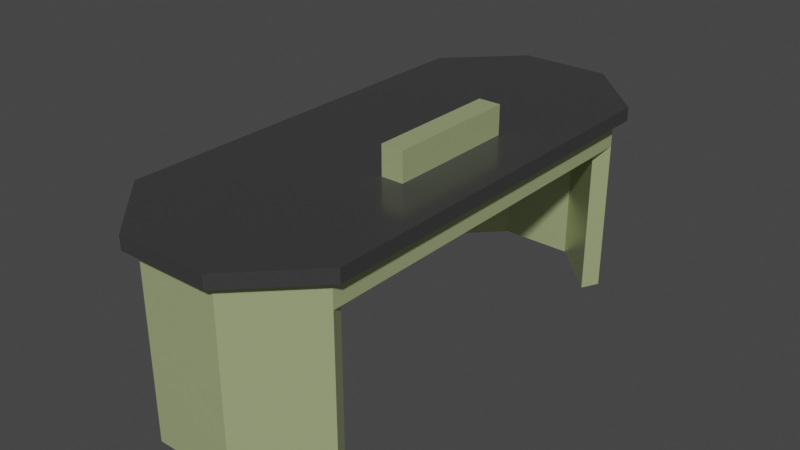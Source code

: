 # Source: labtable.blend  (saved by Blender 3.6.13; exported with 4.5.12 LTS)
import bpy
from mathutils import Matrix  # noqa: F401  (used for matrix-valued properties, if any)

bpy.ops.wm.read_factory_settings(use_empty=True)
scene = bpy.context.scene
scene.name = 'Scene'

# ---- collections
col_collection = bpy.data.collections.new('Collection'); scene.collection.children.link(col_collection)

# ---- materials (node trees are filled in below, after node groups)
mat_darkgloss = bpy.data.materials.new('darkGloss')
mat_darkgloss.alpha_threshold = 0.0
mat_darkgloss.use_transparent_shadow = False
mat_darkgloss.roughness = 0.5
mat_darkgloss.line_color = (0.0, 0.0, 0.0, 1.0)
mat_metal = bpy.data.materials.new('metal')
mat_metal.use_transparent_shadow = False
mat_darkmat = bpy.data.materials.new('darkMat')
mat_darkmat.use_transparent_shadow = False
mat_red = bpy.data.materials.new('red')
mat_red.use_transparent_shadow = False
mat_blue = bpy.data.materials.new('blue')
mat_blue.use_transparent_shadow = False

# ---- node groups
ng_auto_smooth = bpy.data.node_groups.new('Auto Smooth', 'GeometryNodeTree')
_s = ng_auto_smooth.interface.new_socket(name='Geometry', in_out='OUTPUT', socket_type='NodeSocketGeometry')
_s = ng_auto_smooth.interface.new_socket(name='Geometry', in_out='INPUT', socket_type='NodeSocketGeometry')
_s = ng_auto_smooth.interface.new_socket(name='Angle', in_out='INPUT', socket_type='NodeSocketFloat')
_s.subtype = 'ANGLE'
_s.min_value = 0.0
_s.max_value = 3.142
ng_auto_smooth.is_modifier = True
_N = ng_auto_smooth.nodes; _L = ng_auto_smooth.links
n0 = _N.new('NodeGroupOutput'); n0.name = 'Group Output'; n0.location = (480, -100)
n1 = _N.new('NodeGroupInput'); n1.name = 'Group Input'; n1.location = (-420, -300)
n2 = _N.new('NodeGroupInput'); n2.name = 'Group Input.001'; n2.location = (-60, -100)
n3 = _N.new('GeometryNodeSetShadeSmooth'); n3.name = 'Set Shade Smooth'; n3.location = (120, -100)
n3.domain = 'EDGE'
n4 = _N.new('GeometryNodeSetShadeSmooth'); n4.name = 'Set Shade Smooth.001'; n4.location = (300, -100)
n5 = _N.new('GeometryNodeInputMeshEdgeAngle'); n5.name = 'Edge Angle'; n5.location = (-420, -220)
n6 = _N.new('GeometryNodeInputEdgeSmooth'); n6.name = 'Is Edge Smooth'; n6.location = (-60, -160)
n7 = _N.new('GeometryNodeInputShadeSmooth'); n7.name = 'Is Face Smooth'; n7.location = (-240, -340)
n8 = _N.new('FunctionNodeBooleanMath'); n8.name = 'Boolean Math'; n8.location = (-60, -220)
n9 = _N.new('FunctionNodeCompare'); n9.name = 'Compare'; n9.location = (-240, -180)
n9.operation = 'LESS_EQUAL'
_L.new(n5.outputs[0], n9.inputs[0])
_L.new(n4.outputs[0], n0.inputs[0])
_L.new(n1.outputs[1], n9.inputs[1])
_L.new(n9.outputs[0], n8.inputs[0])
_L.new(n7.outputs[0], n8.inputs[1])
_L.new(n2.outputs[0], n3.inputs[0])
_L.new(n6.outputs[0], n3.inputs[1])
_L.new(n3.outputs[0], n4.inputs[0])
_L.new(n8.outputs[0], n3.inputs[2])
n0.is_active_output = True

# ---- material node trees
mat_darkgloss.use_nodes = True; mat_darkgloss.node_tree.nodes.clear()
_N = mat_darkgloss.node_tree.nodes; _L = mat_darkgloss.node_tree.links
n0 = _N.new('ShaderNodeOutputMaterial'); n0.name = 'Material Output'; n0.location = (300, 300)
n1 = _N.new('ShaderNodeBsdfPrincipled'); n1.name = 'Principled BSDF'; n1.location = (10, 300)
n1.distribution = 'GGX'
n1.subsurface_method = 'RANDOM_WALK_SKIN'
n1.inputs[0].default_value = (0.04446, 0.04446, 0.04446, 1.0)
n1.inputs[2].default_value = 0.2
n1.inputs[3].default_value = 1.45
n1.inputs[27].default_value = (0.0, 0.0, 0.0, 1.0)
n1.inputs[28].default_value = 1.0
_L.new(n1.outputs[0], n0.inputs[0])
n0.is_active_output = True
mat_metal.use_nodes = True; mat_metal.node_tree.nodes.clear()
_N = mat_metal.node_tree.nodes; _L = mat_metal.node_tree.links
n0 = _N.new('ShaderNodeBsdfPrincipled'); n0.name = 'Principled BSDF'; n0.location = (10, 300)
n0.distribution = 'GGX'
n0.subsurface_method = 'RANDOM_WALK_SKIN'
n0.inputs[0].default_value = (0.6084, 0.7106, 0.3606, 1.0)
n0.inputs[1].default_value = 0.5
n0.inputs[2].default_value = 0.3
n0.inputs[3].default_value = 1.45
n0.inputs[27].default_value = (0.0, 0.0, 0.0, 1.0)
n0.inputs[28].default_value = 1.0
n1 = _N.new('ShaderNodeOutputMaterial'); n1.name = 'Material Output'; n1.location = (300, 300)
_L.new(n0.outputs[0], n1.inputs[0])
n1.is_active_output = True
mat_darkmat.use_nodes = True; mat_darkmat.node_tree.nodes.clear()
_N = mat_darkmat.node_tree.nodes; _L = mat_darkmat.node_tree.links
n0 = _N.new('ShaderNodeBsdfPrincipled'); n0.name = 'Principled BSDF'; n0.location = (10, 300)
n0.distribution = 'GGX'
n0.subsurface_method = 'RANDOM_WALK_SKIN'
n0.inputs[0].default_value = (0.02721, 0.02721, 0.02721, 1.0)
n0.inputs[3].default_value = 1.45
n0.inputs[27].default_value = (0.0, 0.0, 0.0, 1.0)
n0.inputs[28].default_value = 1.0
n1 = _N.new('ShaderNodeOutputMaterial'); n1.name = 'Material Output'; n1.location = (300, 300)
_L.new(n0.outputs[0], n1.inputs[0])
n1.is_active_output = True
mat_red.use_nodes = True; mat_red.node_tree.nodes.clear()
_N = mat_red.node_tree.nodes; _L = mat_red.node_tree.links
n0 = _N.new('ShaderNodeBsdfPrincipled'); n0.name = 'Principled BSDF'; n0.location = (10, 300)
n0.distribution = 'GGX'
n0.subsurface_method = 'RANDOM_WALK_SKIN'
n0.inputs[0].default_value = (0.2957, 0.04265, 0.03049, 1.0)
n0.inputs[3].default_value = 1.45
n0.inputs[27].default_value = (0.0, 0.0, 0.0, 1.0)
n0.inputs[28].default_value = 1.0
n1 = _N.new('ShaderNodeOutputMaterial'); n1.name = 'Material Output'; n1.location = (300, 300)
_L.new(n0.outputs[0], n1.inputs[0])
n1.is_active_output = True
mat_blue.use_nodes = True; mat_blue.node_tree.nodes.clear()
_N = mat_blue.node_tree.nodes; _L = mat_blue.node_tree.links
n0 = _N.new('ShaderNodeBsdfPrincipled'); n0.name = 'Principled BSDF'; n0.location = (10, 300)
n0.distribution = 'GGX'
n0.subsurface_method = 'RANDOM_WALK_SKIN'
n0.inputs[0].default_value = (0.04422, 0.06363, 0.1193, 1.0)
n0.inputs[3].default_value = 1.45
n0.inputs[27].default_value = (0.0, 0.0, 0.0, 1.0)
n0.inputs[28].default_value = 1.0
n1 = _N.new('ShaderNodeOutputMaterial'); n1.name = 'Material Output'; n1.location = (300, 300)
_L.new(n0.outputs[0], n1.inputs[0])
n1.is_active_output = True

# ---- world
world_world = bpy.data.worlds.new('World'); scene.world = world_world
world_world.use_nodes = True; world_world.node_tree.nodes.clear()
_N = world_world.node_tree.nodes; _L = world_world.node_tree.links
n0 = _N.new('ShaderNodeOutputWorld'); n0.name = 'World Output'; n0.location = (300, 300)
n1 = _N.new('ShaderNodeBackground'); n1.name = 'Background'; n1.location = (10, 300)
n1.inputs[0].default_value = (0.05088, 0.05088, 0.05088, 1.0)
_L.new(n1.outputs[0], n0.inputs[0])
n0.is_active_output = True
world_world.color = (0.05088, 0.05088, 0.05088)
world_world.use_sun_shadow = False
world_world.sun_shadow_jitter_overblur = 0.0

# ---- meshes
me_cube = bpy.data.meshes.new('Cube')
me_cube.from_pydata([(0.5158, -0.59, 28.48), (0.3201, -0.59, 28.48), (0.5158, 0.59, 28.48), (0.3201, 0.59, 28.48), (1.0, 1.775, 28.48), (0.405, 2.37, 28.48), (0.7687, 1.822, 28.48), (0.405, 2.37, 26.48), (1.0, 1.775, 26.48), (0.405, -2.37, 28.48), (1.0, -1.775, 28.48), (0.7687, -1.822, 28.48), (1.0, -1.775, 26.48), (0.405, -2.37, 26.48), (-0.405, 2.37, 28.48), (-1.0, 1.775, 28.48), (-0.7687, 1.822, 28.48), (-1.0, 1.775, 26.48), (-0.405, 2.37, 26.48), (-1.0, -1.775, 28.48), (-0.405, -2.37, 28.48), (-0.7687, -1.822, 28.48), (-0.405, -2.37, 26.48), (-1.0, -1.775, 26.48), (0.5158, -0.59, 32.78), (0.3201, -0.59, 32.78), (0.5158, 0.59, 32.78), (0.3201, 0.59, 32.78), (0.8927, 1.735, 26.48), (0.3616, 2.266, 26.48), (-0.8927, -1.735, 26.48), (-0.3616, -2.266, 26.48), (0.3616, -2.266, 26.48), (0.8927, -1.735, 26.48), (-0.3616, 2.266, 26.48), (-0.8927, 1.735, 26.48), (0.8927, 1.735, 22.32), (0.3616, 2.266, 22.32), (-0.8927, -1.735, 22.32), (-0.3616, -2.266, 22.32), (0.3616, -2.266, 22.32), (0.8927, -1.735, 22.32), (-0.3616, 2.266, 22.32), (-0.8927, 1.735, 22.32), (0.8131, 1.58, 22.32), (0.3293, 2.064, 22.32), (-0.8131, -1.58, 22.32), (-0.3293, -2.064, 22.32), (0.3293, -2.064, 22.32), (0.8131, -1.58, 22.32), (-0.3293, 2.064, 22.32), (-0.8131, 1.58, 22.32), (0.8927, 1.735, -0.2543), (0.3616, 2.266, -0.2543), (-0.8927, -1.735, -0.2543), (-0.3616, -2.266, -0.2543), (0.3616, -2.266, -0.2543), (0.8927, -1.735, -0.2543), (-0.3616, 2.266, -0.2543), (-0.8927, 1.735, -0.2543), (0.8131, 1.58, -0.2543), (0.3293, 2.064, -0.2543), (-0.8131, -1.58, -0.2543), (-0.3293, -2.064, -0.2543), (0.3293, -2.064, -0.2543), (0.8131, -1.58, -0.2543), (-0.3293, 2.064, -0.2543), (-0.8131, 1.58, -0.2543)], [], [(11, 10, 4, 6, 2, 0), (21, 20, 9, 11, 0, 1), (16, 15, 19, 21, 1, 3), (13, 9, 20, 22), (6, 5, 14, 16, 3, 2), (8, 4, 10, 12), (2, 3, 27, 26), (23, 19, 15, 17), (13, 22, 31, 32), (4, 5, 6), (9, 10, 11), (14, 15, 16), (19, 20, 21), (4, 8, 7, 5), (22, 20, 19, 23), (9, 13, 12, 10), (14, 18, 17, 15), (18, 14, 5, 7), (26, 27, 25, 24), (0, 2, 26, 24), (3, 1, 25, 27), (1, 0, 24, 25), (35, 34, 42, 43), (12, 13, 32, 33), (8, 12, 33, 28), (22, 23, 30, 31), (18, 7, 29, 34), (7, 8, 28, 29), (17, 18, 34, 35), (23, 17, 35, 30), (44, 45, 61, 60), (31, 30, 38, 39), (30, 35, 43, 38), (34, 29, 37, 42), (33, 32, 40, 41), (29, 28, 36, 37), (32, 31, 39, 40), (28, 33, 41, 36), (51, 50, 45, 44, 49, 48, 47, 46), (39, 38, 54, 55), (38, 43, 51, 46), (47, 48, 64, 63), (49, 41, 57, 65), (37, 36, 52, 53), (40, 39, 55, 56), (36, 41, 49, 44), (59, 58, 66, 67), (55, 54, 62, 63), (58, 53, 61, 66), (57, 56, 64, 65), (53, 52, 60, 61), (56, 55, 63, 64), (36, 44, 60, 52), (41, 40, 56, 57), (46, 47, 63, 62), (51, 43, 59, 67), (43, 42, 58, 59), (48, 49, 65, 64), (38, 46, 62, 54), (42, 37, 53, 58), (50, 51, 67, 66), (45, 50, 66, 61)])
me_cube.polygons.foreach_set('material_index', [0, 0, 0, 0, 0, 0, 1, 0, 0, 0, 0, 0, 0, 0, 0, 0, 0, 0, 1, 1, 1, 1, 1, 0, 0, 0, 0, 0, 0, 0, 1, 1, 1, 1, 1, 1, 1, 1, 1, 1, 1, 1, 1, 1, 1, 1, 1, 1, 1, 1, 1, 1, 1, 1, 1, 1, 1, 1, 1, 1, 1, 1])
_uv = me_cube.uv_layers.new(name='UVMap')
_uv.uv.foreach_set('vector', [0.625, 0.75, 0.625, 0.7186, 0.625, 0.5314, 0.625, 0.5, 0.625, 0.5, 0.625, 0.75, 0.625, 1.0, 0.625, 0.9256, 0.625, 0.8244, 0.625, 0.75, 0.625, 0.75, 0.625, 1.0, 0.625, 0.25, 0.625, 0.2186, 0.625, 0.03137, 0.625, 0.0, 0.625, 0.0, 0.625, 0.25, 0.375, 0.8244, 0.625, 0.8244, 0.625, 0.9256, 0.375, 0.9256, 0.625, 0.5, 0.625, 0.4256, 0.625, 0.3244, 0.625, 0.25, 0.625, 0.25, 0.625, 0.5, 0.375, 0.5314, 0.625, 0.5314, 0.625, 0.7186, 0.375, 0.7186, 0.625, 0.5, 0.625, 0.25, 0.625, 0.25, 0.625, 0.5, 0.375, 0.03137, 0.625, 0.03137, 0.625, 0.2186, 0.375, 0.2186, 0.375, 0.8244, 0.375, 0.9256, 0.375, 0.9256, 0.375, 0.8244, 0.625, 0.5314, 0.625, 0.5, 0.625, 0.5, 0.625, 0.8244, 0.625, 0.75, 0.625, 0.75, 0.625, 0.3244, 0.625, 0.25, 0.625, 0.25, 0.625, 0.03137, 0.625, 0.0, 0.625, 0.0, 0.625, 0.5314, 0.375, 0.5314, 0.375, 0.4256, 0.625, 0.4256, 0.375, 0.0, 0.625, 0.0, 0.625, 0.03137, 0.375, 0.03137, 0.625, 0.8244, 0.375, 0.8244, 0.375, 0.7186, 0.625, 0.7186, 0.625, 0.3244, 0.375, 0.3244, 0.375, 0.2186, 0.625, 0.2186, 0.375, 0.3244, 0.625, 0.3244, 0.625, 0.4256, 0.375, 0.4256, 0.625, 0.5, 0.875, 0.5, 0.875, 0.75, 0.625, 0.75, 0.625, 0.75, 0.625, 0.5, 0.625, 0.5, 0.625, 0.75, 0.625, 0.25, 0.625, 0.0, 0.625, 0.0, 0.625, 0.25, 0.625, 1.0, 0.625, 0.75, 0.625, 0.75, 0.625, 1.0, 0.375, 0.2186, 0.375, 0.3244, 0.375, 0.3244, 0.375, 0.2186, 0.375, 0.7186, 0.375, 0.8244, 0.375, 0.8244, 0.375, 0.7186, 0.375, 0.5314, 0.375, 0.7186, 0.375, 0.7186, 0.375, 0.5314, 0.375, 0.0, 0.375, 0.03137, 0.375, 0.03137, 0.375, 0.0, 0.375, 0.3244, 0.375, 0.4256, 0.375, 0.4256, 0.375, 0.3244, 0.375, 0.4256, 0.375, 0.5314, 0.375, 0.5314, 0.375, 0.4256, 0.375, 0.2186, 0.375, 0.3244, 0.375, 0.3244, 0.375, 0.2186, 0.375, 0.03137, 0.375, 0.2186, 0.375, 0.2186, 0.375, 0.03137, 0.375, 0.5314, 0.3006, 0.5, 0.3006, 0.5, 0.375, 0.5314, 0.375, 0.0, 0.375, 0.03137, 0.375, 0.03137, 0.375, 0.0, 0.375, 0.03137, 0.375, 0.2186, 0.375, 0.2186, 0.375, 0.03137, 0.375, 0.3244, 0.375, 0.4256, 0.375, 0.4256, 0.375, 0.3244, 0.375, 0.7186, 0.375, 0.8244, 0.375, 0.8244, 0.375, 0.7186, 0.375, 0.4256, 0.375, 0.5314, 0.375, 0.5314, 0.375, 0.4256, 0.375, 0.8244, 0.375, 0.9256, 0.375, 0.9256, 0.375, 0.8244, 0.375, 0.5314, 0.375, 0.7186, 0.375, 0.7186, 0.375, 0.5314, 0.125, 0.5314, 0.1994, 0.5, 0.3006, 0.5, 0.375, 0.5314, 0.375, 0.7186, 0.3006, 0.75, 0.1994, 0.75, 0.125, 0.7186, 0.375, 0.0, 0.375, 0.03137, 0.375, 0.03137, 0.375, 0.0, 0.375, 0.03137, 0.375, 0.2186, 0.375, 0.2186, 0.375, 0.03137, 0.1994, 0.75, 0.3006, 0.75, 0.3006, 0.75, 0.1994, 0.75, 0.375, 0.7186, 0.375, 0.7186, 0.375, 0.7186, 0.375, 0.7186, 0.375, 0.4256, 0.375, 0.5314, 0.375, 0.5314, 0.375, 0.4256, 0.375, 0.8244, 0.375, 0.9256, 0.375, 0.9256, 0.375, 0.8244, 0.375, 0.5314, 0.375, 0.7186, 0.375, 0.7186, 0.375, 0.5314, 0.375, 0.2186, 0.375, 0.3244, 0.375, 0.3244, 0.375, 0.2186, 0.375, 0.0, 0.375, 0.03137, 0.375, 0.03137, 0.375, 0.0, 0.375, 0.3244, 0.375, 0.4256, 0.375, 0.4256, 0.375, 0.3244, 0.375, 0.7186, 0.375, 0.8244, 0.375, 0.8244, 0.375, 0.7186, 0.375, 0.4256, 0.375, 0.5314, 0.375, 0.5314, 0.375, 0.4256, 0.375, 0.8244, 0.375, 0.9256, 0.375, 0.9256, 0.375, 0.8244, 0.375, 0.5314, 0.375, 0.5314, 0.375, 0.5314, 0.375, 0.5314, 0.375, 0.7186, 0.375, 0.8244, 0.375, 0.8244, 0.375, 0.7186, 0.125, 0.7186, 0.1994, 0.75, 0.1994, 0.75, 0.125, 0.7186, 0.375, 0.2186, 0.375, 0.2186, 0.375, 0.2186, 0.375, 0.2186, 0.375, 0.2186, 0.375, 0.3244, 0.375, 0.3244, 0.375, 0.2186, 0.3006, 0.75, 0.375, 0.7186, 0.375, 0.7186, 0.3006, 0.75, 0.375, 0.03137, 0.375, 0.03137, 0.375, 0.03137, 0.375, 0.03137, 0.375, 0.3244, 0.375, 0.4256, 0.375, 0.4256, 0.375, 0.3244, 0.1994, 0.5, 0.125, 0.5314, 0.125, 0.5314, 0.1994, 0.5, 0.3006, 0.5, 0.1994, 0.5, 0.1994, 0.5, 0.3006, 0.5])
me_cube.materials.append(mat_darkgloss)
me_cube.materials.append(mat_metal)
me_cube.use_mirror_vertex_groups = False
me_cube.update()
me_cube_001 = bpy.data.meshes.new('Cube.001')
me_cube_001.from_pydata([(-2.0, -1.0, -1.0), (-2.0, -1.0, 1.0), (-2.0, 1.0, -1.0), (-2.0, 1.0, 1.0), (0.0, -1.0, -1.0), (0.0, -1.0, 1.0), (0.0, 1.0, -1.0), (0.0, 1.0, 1.0), (-2.0, -0.6038, 0.4915), (-2.0, -0.6038, -0.4915), (-2.0, 0.6038, -0.4915), (-2.0, 0.6038, 0.4915), (-2.873, -0.6038, 0.4915), (-2.873, -0.6038, -0.4915), (-2.873, 0.6038, -0.4915), (-2.873, 0.6038, 0.4915), (-2.873, 0.1439, -0.2181), (-2.873, 0.1439, 0.2181), (-2.873, 0.02362, 0.2181), (-2.873, 0.02362, -0.2181), (-2.873, -0.02261, -0.2181), (-2.873, -0.02261, 0.2181), (-2.873, -0.1429, 0.2181), (-2.873, -0.1429, -0.2181), (-2.873, 0.1955, -0.08248), (-2.873, 0.2547, -0.08248), (-2.873, 0.2699, -0.07559), (-2.873, 0.2826, -0.06034), (-2.873, 0.2919, -0.03945), (-2.873, 0.2961, -0.01453), (-2.873, 0.2961, 0.01453), (-2.873, 0.2919, 0.03945), (-2.873, 0.2826, 0.06034), (-2.873, 0.2699, 0.07559), (-2.873, 0.2547, 0.08248), (-2.873, 0.1955, 0.08248), (-2.873, 0.3886, 0.2162), (-2.873, 0.3886, 0.1594), (-2.873, 0.5144, 0.1594), (-2.873, 0.5144, 0.2162), (-2.873, 0.3763, -0.1563), (-2.873, 0.3763, -0.217), (-2.873, 0.5268, -0.217), (-2.873, 0.5268, -0.1563), (-2.873, -0.5358, -0.08248), (-2.873, -0.4766, -0.08248), (-2.873, -0.4614, -0.07559), (-2.873, -0.4487, -0.06034), (-2.873, -0.4394, -0.03945), (-2.873, -0.4352, -0.01452), (-2.873, -0.4352, 0.01453), (-2.873, -0.4394, 0.03945), (-2.873, -0.4487, 0.06034), (-2.873, -0.4614, 0.07559), (-2.873, -0.4766, 0.08248), (-2.873, -0.5358, 0.08248), (-2.873, -0.3427, 0.2162), (-2.873, -0.3427, 0.1594), (-2.873, -0.2169, 0.1594), (-2.873, -0.2169, 0.2162), (-2.873, -0.355, -0.1563), (-2.873, -0.355, -0.217), (-2.873, -0.2045, -0.217), (-2.873, -0.2045, -0.1563), (-1.684, 0.1955, -0.08248), (-1.684, 0.2547, -0.08248), (-1.684, 0.2699, -0.07559), (-1.684, 0.2826, -0.06034), (-1.684, 0.2919, -0.03945), (-1.684, 0.2961, -0.01453), (-1.684, 0.2961, 0.01453), (-1.684, 0.2919, 0.03945), (-1.684, 0.2826, 0.06034), (-1.684, 0.2699, 0.07559), (-1.684, 0.2547, 0.08248), (-1.684, 0.1955, 0.08248), (-1.684, 0.3886, 0.2162), (-1.684, 0.3886, 0.1594), (-1.684, 0.5144, 0.1594), (-1.684, 0.5144, 0.2162), (-1.684, 0.3763, -0.1563), (-1.684, 0.3763, -0.217), (-1.684, 0.5268, -0.217), (-1.684, 0.5268, -0.1563), (-1.684, -0.5358, -0.08248), (-1.684, -0.4766, -0.08248), (-1.684, -0.4614, -0.07559), (-1.684, -0.4487, -0.06034), (-1.684, -0.4394, -0.03945), (-1.684, -0.4352, -0.01452), (-1.684, -0.4352, 0.01453), (-1.684, -0.4394, 0.03945), (-1.684, -0.4487, 0.06034), (-1.684, -0.4614, 0.07559), (-1.684, -0.4766, 0.08248), (-1.684, -0.5358, 0.08248), (-1.684, -0.3427, 0.2162), (-1.684, -0.3427, 0.1594), (-1.684, -0.2169, 0.1594), (-1.684, -0.2169, 0.2162), (-1.684, -0.355, -0.1563), (-1.684, -0.355, -0.217), (-1.684, -0.2045, -0.217), (-1.684, -0.2045, -0.1563), (-2.989, 0.1439, -0.2181), (-2.989, 0.1439, 0.2181), (-2.989, 0.02362, 0.2181), (-2.989, 0.02362, -0.2181), (-2.989, -0.02261, -0.2181), (-2.989, -0.02261, 0.2181), (-2.989, -0.1429, 0.2181), (-2.989, -0.1429, -0.2181)], [], [(0, 1, 8, 9, 10, 2), (2, 3, 7, 6), (6, 7, 5, 4), (4, 5, 1, 0), (2, 6, 4, 0), (7, 3, 1, 5), (15, 38, 39, 36, 35, 17, 18, 19, 20, 21, 22, 59, 56, 12), (2, 10, 11, 8, 1, 3), (11, 10, 14, 15), (9, 8, 12, 13), (8, 11, 15, 12), (10, 9, 13, 14), (12, 56, 57, 58, 59, 22, 23, 62, 63, 60, 49, 50, 51, 52, 53, 54, 55, 44, 13), (13, 44, 45, 46, 47, 48, 49, 60, 61, 62, 23, 20, 19, 16, 14), (14, 16, 17, 35, 24, 25, 26, 27, 28, 29, 40, 41, 42), (32, 31, 71, 72), (43, 40, 29, 30, 31, 32, 33, 34, 35, 36, 37, 38, 15, 14, 42), (45, 44, 84, 85), (58, 57, 97, 98), (22, 21, 109, 110), (31, 30, 70, 71), (40, 43, 83, 80), (20, 23, 111, 108), (57, 56, 96, 97), (82, 81, 80, 83), (77, 76, 79, 78), (74, 73, 72, 71, 70, 69, 68, 67, 66, 65, 64, 75), (101, 100, 103, 102), (88, 87, 86, 85, 84, 95, 94, 93, 92, 91, 90, 89), (98, 97, 96, 99), (59, 58, 98, 99), (46, 45, 85, 86), (33, 32, 72, 73), (56, 59, 99, 96), (47, 46, 86, 87), (34, 33, 73, 74), (61, 60, 100, 101), (48, 47, 87, 88), (35, 34, 74, 75), (62, 61, 101, 102), (49, 48, 88, 89), (24, 35, 75, 64), (63, 62, 102, 103), (50, 49, 89, 90), (37, 36, 76, 77), (60, 63, 103, 100), (51, 50, 90, 91), (38, 37, 77, 78), (25, 24, 64, 65), (52, 51, 91, 92), (39, 38, 78, 79), (26, 25, 65, 66), (53, 52, 92, 93), (36, 39, 79, 76), (27, 26, 66, 67), (54, 53, 93, 94), (41, 40, 80, 81), (28, 27, 67, 68), (55, 54, 94, 95), (42, 41, 81, 82), (29, 28, 68, 69), (44, 55, 95, 84), (43, 42, 82, 83), (30, 29, 69, 70), (104, 107, 106, 105), (111, 110, 109, 108), (16, 19, 107, 104), (18, 17, 105, 106), (23, 22, 110, 111), (21, 20, 108, 109), (19, 18, 106, 107), (17, 16, 104, 105)])
me_cube_001.polygons.foreach_set('use_smooth', [True] * 72)
me_cube_001.polygons.foreach_set('material_index', [0, 0, 0, 0, 0, 0, 0, 0, 0, 0, 0, 0, 0, 0, 0, 0, 0, 0, 0, 2, 0, 0, 2, 0, 0, 0, 0, 0, 0, 0, 0, 0, 0, 0, 0, 0, 0, 0, 0, 0, 0, 0, 0, 0, 0, 0, 0, 0, 0, 0, 0, 0, 0, 0, 0, 0, 0, 0, 0, 0, 0, 0, 0, 0, 1, 2, 1, 1, 2, 2, 1, 1])
_uv = me_cube_001.uv_layers.new(name='UVMap')
_uv.uv.foreach_set('vector', [0.375, 0.0, 0.625, 0.0, 0.5614, 0.04952, 0.4386, 0.04952, 0.4386, 0.2005, 0.375, 0.25, 0.375, 0.25, 0.625, 0.25, 0.625, 0.5, 0.375, 0.5, 0.375, 0.5, 0.625, 0.5, 0.625, 0.75, 0.375, 0.75, 0.375, 0.75, 0.625, 0.75, 0.625, 1.0, 0.375, 1.0, 0.125, 0.5, 0.375, 0.5, 0.375, 0.75, 0.125, 0.75, 0.625, 0.5, 0.875, 0.5, 0.875, 0.75, 0.625, 0.75, 0.5614, 0.2005, 0.5199, 0.1893, 0.527, 0.1893, 0.527, 0.1736, 0.5103, 0.1494, 0.5273, 0.143, 0.5273, 0.128, 0.4727, 0.128, 0.4727, 0.1222, 0.5273, 0.1222, 0.5273, 0.1071, 0.527, 0.09789, 0.527, 0.08216, 0.5614, 0.04952, 0.375, 0.25, 0.4386, 0.2005, 0.5614, 0.2005, 0.5614, 0.04952, 0.625, 0.0, 0.625, 0.25, 0.5614, 0.2005, 0.4386, 0.2005, 0.4386, 0.2005, 0.5614, 0.2005, 0.4386, 0.04952, 0.5614, 0.04952, 0.5614, 0.04952, 0.4386, 0.04952, 0.5614, 0.04952, 0.5614, 0.2005, 0.5614, 0.2005, 0.5614, 0.04952, 0.4386, 0.2005, 0.4386, 0.04952, 0.4386, 0.04952, 0.4386, 0.2005, 0.5614, 0.04952, 0.527, 0.08216, 0.5199, 0.08216, 0.5199, 0.09789, 0.527, 0.09789, 0.5273, 0.1071, 0.4727, 0.1071, 0.4729, 0.09943, 0.4805, 0.09943, 0.4805, 0.08062, 0.4982, 0.0706, 0.5018, 0.0706, 0.5049, 0.07007, 0.5075, 0.06891, 0.5094, 0.06732, 0.5103, 0.06542, 0.5103, 0.05803, 0.4897, 0.05803, 0.4386, 0.04952, 0.4386, 0.04952, 0.4897, 0.05803, 0.4897, 0.06542, 0.4906, 0.06732, 0.4925, 0.06891, 0.4951, 0.07007, 0.4982, 0.0706, 0.4805, 0.08062, 0.4729, 0.08062, 0.4729, 0.09943, 0.4727, 0.1071, 0.4727, 0.1222, 0.4727, 0.128, 0.4727, 0.143, 0.4386, 0.2005, 0.4386, 0.2005, 0.4727, 0.143, 0.5273, 0.143, 0.5103, 0.1494, 0.4897, 0.1494, 0.4897, 0.1568, 0.4906, 0.1587, 0.4925, 0.1603, 0.4951, 0.1615, 0.4982, 0.162, 0.4805, 0.172, 0.4729, 0.172, 0.4729, 0.1908, 0.5075, 0.1603, 0.5049, 0.1615, 0.5049, 0.1615, 0.5075, 0.1603, 0.4805, 0.1908, 0.4805, 0.172, 0.4982, 0.162, 0.5018, 0.162, 0.5049, 0.1615, 0.5075, 0.1603, 0.5094, 0.1587, 0.5103, 0.1568, 0.5103, 0.1494, 0.527, 0.1736, 0.5199, 0.1736, 0.5199, 0.1893, 0.5614, 0.2005, 0.4386, 0.2005, 0.4729, 0.1908, 0.4897, 0.06542, 0.4897, 0.05803, 0.4897, 0.05803, 0.4897, 0.06542, 0.5199, 0.09789, 0.5199, 0.08216, 0.5199, 0.08216, 0.5199, 0.09789, 0.5273, 0.1071, 0.5273, 0.1222, 0.5273, 0.1222, 0.5273, 0.1071, 0.5049, 0.1615, 0.5018, 0.162, 0.5018, 0.162, 0.5049, 0.1615, 0.4805, 0.172, 0.4805, 0.1908, 0.4805, 0.1908, 0.4805, 0.172, 0.4727, 0.1222, 0.4727, 0.1071, 0.4727, 0.1071, 0.4727, 0.1222, 0.5199, 0.08216, 0.527, 0.08216, 0.527, 0.08216, 0.5199, 0.08216, 0.4729, 0.1908, 0.4729, 0.172, 0.4805, 0.172, 0.4805, 0.1908, 0.5199, 0.1736, 0.527, 0.1736, 0.527, 0.1893, 0.5199, 0.1893, 0.5103, 0.1568, 0.5094, 0.1587, 0.5075, 0.1603, 0.5049, 0.1615, 0.5018, 0.162, 0.4982, 0.162, 0.4951, 0.1615, 0.4925, 0.1603, 0.4906, 0.1587, 0.4897, 0.1568, 0.4897, 0.1494, 0.5103, 0.1494, 0.4729, 0.08062, 0.4805, 0.08062, 0.4805, 0.09943, 0.4729, 0.09943, 0.4951, 0.07007, 0.4925, 0.06891, 0.4906, 0.06732, 0.4897, 0.06542, 0.4897, 0.05803, 0.5103, 0.05803, 0.5103, 0.06542, 0.5094, 0.06732, 0.5075, 0.06891, 0.5049, 0.07007, 0.5018, 0.0706, 0.4982, 0.0706, 0.5199, 0.09789, 0.5199, 0.08216, 0.527, 0.08216, 0.527, 0.09789, 0.527, 0.09789, 0.5199, 0.09789, 0.5199, 0.09789, 0.527, 0.09789, 0.4906, 0.06732, 0.4897, 0.06542, 0.4897, 0.06542, 0.4906, 0.06732, 0.5094, 0.1587, 0.5075, 0.1603, 0.5075, 0.1603, 0.5094, 0.1587, 0.527, 0.08216, 0.527, 0.09789, 0.527, 0.09789, 0.527, 0.08216, 0.4925, 0.06891, 0.4906, 0.06732, 0.4906, 0.06732, 0.4925, 0.06891, 0.5103, 0.1568, 0.5094, 0.1587, 0.5094, 0.1587, 0.5103, 0.1568, 0.4729, 0.08062, 0.4805, 0.08062, 0.4805, 0.08062, 0.4729, 0.08062, 0.4951, 0.07007, 0.4925, 0.06891, 0.4925, 0.06891, 0.4951, 0.07007, 0.5103, 0.1494, 0.5103, 0.1568, 0.5103, 0.1568, 0.5103, 0.1494, 0.4729, 0.09943, 0.4729, 0.08062, 0.4729, 0.08062, 0.4729, 0.09943, 0.4982, 0.0706, 0.4951, 0.07007, 0.4951, 0.07007, 0.4982, 0.0706, 0.4897, 0.1494, 0.5103, 0.1494, 0.5103, 0.1494, 0.4897, 0.1494, 0.4805, 0.09943, 0.4729, 0.09943, 0.4729, 0.09943, 0.4805, 0.09943, 0.5018, 0.0706, 0.4982, 0.0706, 0.4982, 0.0706, 0.5018, 0.0706, 0.5199, 0.1736, 0.527, 0.1736, 0.527, 0.1736, 0.5199, 0.1736, 0.4805, 0.08062, 0.4805, 0.09943, 0.4805, 0.09943, 0.4805, 0.08062, 0.5049, 0.07007, 0.5018, 0.0706, 0.5018, 0.0706, 0.5049, 0.07007, 0.5199, 0.1893, 0.5199, 0.1736, 0.5199, 0.1736, 0.5199, 0.1893, 0.4897, 0.1568, 0.4897, 0.1494, 0.4897, 0.1494, 0.4897, 0.1568, 0.5075, 0.06891, 0.5049, 0.07007, 0.5049, 0.07007, 0.5075, 0.06891, 0.527, 0.1893, 0.5199, 0.1893, 0.5199, 0.1893, 0.527, 0.1893, 0.4906, 0.1587, 0.4897, 0.1568, 0.4897, 0.1568, 0.4906, 0.1587, 0.5094, 0.06732, 0.5075, 0.06891, 0.5075, 0.06891, 0.5094, 0.06732, 0.527, 0.1736, 0.527, 0.1893, 0.527, 0.1893, 0.527, 0.1736, 0.4925, 0.1603, 0.4906, 0.1587, 0.4906, 0.1587, 0.4925, 0.1603, 0.5103, 0.06542, 0.5094, 0.06732, 0.5094, 0.06732, 0.5103, 0.06542, 0.4729, 0.172, 0.4805, 0.172, 0.4805, 0.172, 0.4729, 0.172, 0.4951, 0.1615, 0.4925, 0.1603, 0.4925, 0.1603, 0.4951, 0.1615, 0.5103, 0.05803, 0.5103, 0.06542, 0.5103, 0.06542, 0.5103, 0.05803, 0.4729, 0.1908, 0.4729, 0.172, 0.4729, 0.172, 0.4729, 0.1908, 0.4982, 0.162, 0.4951, 0.1615, 0.4951, 0.1615, 0.4982, 0.162, 0.4897, 0.05803, 0.5103, 0.05803, 0.5103, 0.05803, 0.4897, 0.05803, 0.4805, 0.1908, 0.4729, 0.1908, 0.4729, 0.1908, 0.4805, 0.1908, 0.5018, 0.162, 0.4982, 0.162, 0.4982, 0.162, 0.5018, 0.162, 0.4727, 0.143, 0.4727, 0.128, 0.5273, 0.128, 0.5273, 0.143, 0.4727, 0.1071, 0.5273, 0.1071, 0.5273, 0.1222, 0.4727, 0.1222, 0.4727, 0.143, 0.4727, 0.128, 0.4727, 0.128, 0.4727, 0.143, 0.5273, 0.128, 0.5273, 0.143, 0.5273, 0.143, 0.5273, 0.128, 0.4727, 0.1071, 0.5273, 0.1071, 0.5273, 0.1071, 0.4727, 0.1071, 0.5273, 0.1222, 0.4727, 0.1222, 0.4727, 0.1222, 0.5273, 0.1222, 0.4727, 0.128, 0.5273, 0.128, 0.5273, 0.128, 0.4727, 0.128, 0.5273, 0.143, 0.4727, 0.143, 0.4727, 0.143, 0.5273, 0.143])
me_cube_001.materials.append(mat_darkmat)
me_cube_001.materials.append(mat_red)
me_cube_001.materials.append(mat_blue)
me_cube_001.update()

# ---- objects
ob_cube = bpy.data.objects.new('Cube', me_cube)
ob_outlet = bpy.data.objects.new('outlet', me_cube_001)

# ---- transforms, parenting, visibility, modifiers, constraints
ob_cube.location = (0.0, 0.0, 0.0)
ob_cube.scale = (1.0, 1.0, 0.05983)
ob_cube.lock_rotations_4d = False
ob_cube.empty_display_type = 'ARROWS'
ob_cube.lineart.crease_threshold = 0.0
ob_outlet.location = (0.3201, 0.0, 1.837)
ob_outlet.scale = (0.00816, 0.1328, 0.08099)
_m = ob_outlet.modifiers.new('Auto Smooth', 'NODES')
_m.node_group = ng_auto_smooth
_gi = [s.identifier for s in ng_auto_smooth.interface.items_tree if s.item_type == 'SOCKET' and s.in_out == 'INPUT']
_m[_gi[1]] = 0.5236  # Angle

# ---- collection membership
col_collection.objects.link(ob_cube)
col_collection.objects.link(ob_outlet)

# ---- scene / render settings (as saved in the file)
scene.frame_start = 1; scene.frame_end = 250; scene.frame_set(1)
scene.render.engine = 'BLENDER_EEVEE_NEXT'
scene.cycles.sampling_pattern = 'TABULATED_SOBOL'
scene.view_settings.view_transform = 'Filmic'
bpy.context.view_layer.update()

# ---- added for rendering (the .blend has no active camera and no usable light): camera, sun
cam_auto = bpy.data.cameras.new('AutoCamera')
cam_auto.lens = 50.0
cam_auto.sensor_width = 36.0
cam_auto.clip_end = 1000.0
ob_auto_camera = bpy.data.objects.new('AutoCamera', cam_auto)
scene.collection.objects.link(ob_auto_camera)
ob_auto_camera.location = (5.0997, -6.11965, 5.05281)
ob_auto_camera.rotation_euler = (1.09748, -7.21219e-08, 0.694738)
scene.camera = ob_auto_camera
light_auto_sun = bpy.data.lights.new('AutoSun', 'SUN')
light_auto_sun.energy = 3.0
light_auto_sun.angle = 0.0523599
ob_auto_sun = bpy.data.objects.new('AutoSun', light_auto_sun)
scene.collection.objects.link(ob_auto_sun)
ob_auto_sun.rotation_euler = (0.872665, 0.174533, 0.523599)
bpy.context.view_layer.update()
